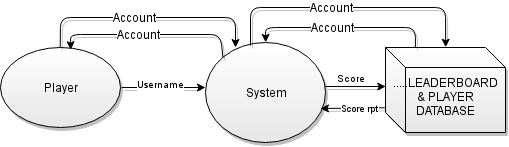

The diagram above was exported from draw.io. Its source (the exported page's mxGraphModel, read from the mxfile embedded in the PNG):
<mxGraphModel dx="2635" dy="506" grid="1" gridSize="10" guides="1" tooltips="1" connect="1" arrows="1" fold="1" page="1" pageScale="1" pageWidth="826" pageHeight="1169" background="#ffffff" math="0" shadow="0">
  <root>
    <mxCell id="0" />
    <mxCell id="1" parent="0" />
    <mxCell id="2" value="System" style="ellipse;whiteSpace=wrap;html=1;fillColor=#ffffff;strokeColor=#000000;gradientColor=#E6E6E6;shadow=1;" vertex="1" parent="1">
      <mxGeometry x="-1309" y="301" width="120" height="100" as="geometry" />
    </mxCell>
    <mxCell id="3" value="Player" style="ellipse;whiteSpace=wrap;html=1;fillColor=#ffffff;strokeColor=#000000;gradientColor=#E6E6E6;shadow=1;" vertex="1" parent="1">
      <mxGeometry x="-1514" y="306" width="120" height="80" as="geometry" />
    </mxCell>
    <mxCell id="4" value="" style="endArrow=classic;html=1;shadow=1;" edge="1" parent="1">
      <mxGeometry width="50" height="50" relative="1" as="geometry">
        <mxPoint x="-1393" y="346" as="sourcePoint" />
        <mxPoint x="-1309" y="346" as="targetPoint" />
      </mxGeometry>
    </mxCell>
    <mxCell id="5" value="&lt;font style=&quot;font-size: 10px&quot;&gt;Username&lt;/font&gt;" style="text;html=1;resizable=0;points=[];align=center;verticalAlign=middle;labelBackgroundColor=#ffffff;" vertex="1" connectable="0" parent="4">
      <mxGeometry x="-0.3741" y="-1" relative="1" as="geometry">
        <mxPoint x="13" y="-5" as="offset" />
      </mxGeometry>
    </mxCell>
    <mxCell id="6" value="&amp;nbsp; &amp;nbsp; &amp;nbsp; &amp;nbsp; &amp;nbsp; &amp;nbsp; &amp;nbsp; &amp;nbsp; .....LEADERBOARD&lt;div&gt;&lt;div&gt;&amp;amp; PLAYER&lt;/div&gt;&lt;div&gt;DATABASE&lt;/div&gt;&lt;/div&gt;" style="shape=cube;whiteSpace=wrap;html=1;shadow=1;comic=0;gradientColor=#E6E6E6;gradientDirection=south;" vertex="1" parent="1">
      <mxGeometry x="-1129" y="306" width="120" height="85" as="geometry" />
    </mxCell>
    <mxCell id="7" value="" style="endArrow=classic;html=1;entryX=0.004;entryY=0.462;entryPerimeter=0;shadow=1;" edge="1" target="6" parent="1">
      <mxGeometry x="-1189.142857142857" y="346.1428571428571" width="50" height="50" as="geometry">
        <mxPoint x="-1189" y="345" as="sourcePoint" />
        <mxPoint x="-1105.142857142857" y="346.1428571428571" as="targetPoint" />
      </mxGeometry>
    </mxCell>
    <mxCell id="8" value="&lt;font style=&quot;font-size: 10px&quot;&gt;Score&lt;/font&gt;" style="text;html=1;resizable=0;points=[];align=center;verticalAlign=middle;labelBackgroundColor=#ffffff;" vertex="1" connectable="0" parent="7">
      <mxGeometry relative="1" as="geometry">
        <mxPoint x="-5" y="-9" as="offset" />
      </mxGeometry>
    </mxCell>
    <mxCell id="9" value="" style="endArrow=classic;html=1;exitX=0.025;exitY=0.68;exitPerimeter=0;shadow=1;" edge="1" parent="1">
      <mxGeometry x="-1229.142857142857" y="366.2857142857142" width="50" height="50" as="geometry">
        <mxPoint x="-1129.7142857142858" y="366.2857142857142" as="sourcePoint" />
        <mxPoint x="-1194" y="367" as="targetPoint" />
      </mxGeometry>
    </mxCell>
    <mxCell id="10" value="&lt;font style=&quot;font-size: 9px&quot;&gt;Score rpt&lt;/font&gt;" style="text;html=1;resizable=0;points=[];align=center;verticalAlign=middle;labelBackgroundColor=#ffffff;" vertex="1" connectable="0" parent="9">
      <mxGeometry relative="1" as="geometry">
        <mxPoint x="8" y="-1" as="offset" />
      </mxGeometry>
    </mxCell>
    <mxCell id="11" value="" style="endArrow=classic;html=1;entryX=0.5;entryY=0;exitX=0.25;exitY=0;shadow=1;" edge="1" source="6" target="2" parent="1">
      <mxGeometry width="50" height="50" relative="1" as="geometry">
        <mxPoint x="-1074" y="266" as="sourcePoint" />
        <mxPoint x="-1234" y="276" as="targetPoint" />
        <Array as="points">
          <mxPoint x="-1099" y="286" />
          <mxPoint x="-1249" y="286" />
        </Array>
      </mxGeometry>
    </mxCell>
    <mxCell id="12" value="Account" style="text;html=1;resizable=0;points=[];align=center;verticalAlign=middle;labelBackgroundColor=#ffffff;" vertex="1" connectable="0" parent="11">
      <mxGeometry x="0.1142" y="2" relative="1" as="geometry">
        <mxPoint y="-2" as="offset" />
      </mxGeometry>
    </mxCell>
    <mxCell id="13" value="" style="endArrow=classic;html=1;entryX=0.5;entryY=0;shadow=1;" edge="1" target="6" parent="1">
      <mxGeometry width="50" height="50" relative="1" as="geometry">
        <mxPoint x="-1264" y="304" as="sourcePoint" />
        <mxPoint x="-1084" y="266" as="targetPoint" />
        <Array as="points">
          <mxPoint x="-1264" y="266" />
          <mxPoint x="-1069" y="266" />
        </Array>
      </mxGeometry>
    </mxCell>
    <mxCell id="14" value="Account" style="text;html=1;resizable=0;points=[];align=center;verticalAlign=middle;labelBackgroundColor=#ffffff;" vertex="1" connectable="0" parent="13">
      <mxGeometry x="-0.2482" relative="1" as="geometry">
        <mxPoint x="16" as="offset" />
      </mxGeometry>
    </mxCell>
    <mxCell id="15" value="" style="endArrow=classic;html=1;exitX=0.5;exitY=0;shadow=1;" edge="1" source="3" parent="1">
      <mxGeometry x="-1474" y="276" width="50" height="50" as="geometry">
        <mxPoint x="-1474" y="314" as="sourcePoint" />
        <mxPoint x="-1279" y="306" as="targetPoint" />
        <Array as="points">
          <mxPoint x="-1454" y="276" />
          <mxPoint x="-1279" y="276" />
        </Array>
      </mxGeometry>
    </mxCell>
    <mxCell id="16" value="Account" style="text;html=1;resizable=0;points=[];align=center;verticalAlign=middle;labelBackgroundColor=#ffffff;" vertex="1" connectable="0" parent="15">
      <mxGeometry x="-0.2482" relative="1" as="geometry">
        <mxPoint x="16" as="offset" />
      </mxGeometry>
    </mxCell>
    <mxCell id="17" value="" style="endArrow=classic;html=1;entryX=0.5;entryY=0;exitX=0;exitY=0;shadow=1;" edge="1" source="2" parent="1">
      <mxGeometry x="-1444" y="293" width="50" height="50" as="geometry">
        <mxPoint x="-1289" y="308" as="sourcePoint" />
        <mxPoint x="-1443.8" y="308.20000000000005" as="targetPoint" />
        <Array as="points">
          <mxPoint x="-1294" y="293" />
          <mxPoint x="-1444" y="293" />
        </Array>
      </mxGeometry>
    </mxCell>
    <mxCell id="18" value="Account" style="text;html=1;resizable=0;points=[];align=center;verticalAlign=middle;labelBackgroundColor=#ffffff;" vertex="1" connectable="0" parent="17">
      <mxGeometry x="0.1142" y="2" relative="1" as="geometry">
        <mxPoint y="-2" as="offset" />
      </mxGeometry>
    </mxCell>
  </root>
</mxGraphModel>